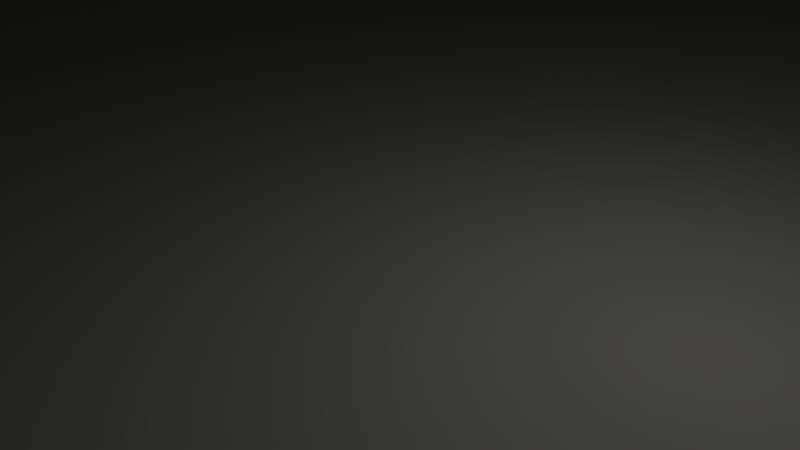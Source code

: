 # Source: Rock_Chunk_01.blend  (saved by Blender 2.76.0; exported with 4.5.12 LTS)
import bpy
from mathutils import Matrix  # noqa: F401  (used for matrix-valued properties, if any)

bpy.ops.wm.read_factory_settings(use_empty=True)
scene = bpy.context.scene
scene.name = 'Scene'

# ---- collections
col_collection_1 = bpy.data.collections.new('Collection 1'); scene.collection.children.link(col_collection_1)

# ---- materials (node trees are filled in below, after node groups)
mat_color_002_002 = bpy.data.materials.new('Color_002.002')
mat_color_002_002.alpha_threshold = 0.0
mat_color_002_002.use_transparent_shadow = False
mat_color_002_002.diffuse_color = (0.7373, 0.7294, 0.6941, 1.0)
mat_color_002_002.specular_color = (0.33, 0.33, 0.33)
mat_color_002_002.roughness = 0.5

# ---- material node trees

# ---- world
world_world = bpy.data.worlds.new('World'); scene.world = world_world
world_world.color = (0.05088, 0.05088, 0.05088)
world_world.use_sun_shadow = False
world_world.sun_shadow_jitter_overblur = 0.0
world_world.cycles.sampling_method = 'MANUAL'
world_world.cycles.sample_map_resolution = 256

# ---- cameras
cam_camera = bpy.data.cameras.new('Camera')
cam_camera.clip_end = 100.0
cam_camera.lens = 35.0
cam_camera.sensor_width = 32.0
cam_camera.sensor_height = 18.0
cam_camera.ortho_scale = 7.314
cam_camera.dof.focus_distance = 0.0
cam_camera.dof.aperture_fstop = 128.0

# ---- lights
light_lamp = bpy.data.lights.new('Lamp', 'POINT')
light_lamp.transmission_factor = 0.0
light_lamp.cutoff_distance = 30.0
light_lamp.energy = 100.0
light_lamp.shadow_buffer_clip_start = 1.001
light_lamp.shadow_soft_size = 0.1
light_lamp.shadow_maximum_resolution = 0.006
light_lamp.use_absolute_resolution = True
light_lamp.cycles.use_multiple_importance_sampling = False

# ---- meshes
me_untitled_023 = bpy.data.meshes.new('Untitled.023')
me_untitled_023.from_pydata([(673.6, 822.1, -245.2), (512.2, 1217.0, 2.002), (673.6, 822.1, 119.4), (-342.7, 1245.0, -134.5), (-430.1, 490.1, 278.0), (-83.04, 1171.0, 355.3), (-680.1, 0.0, 222.3), (-164.5, 1467.0, -367.0), (250.8, 1233.0, -385.5), (307.7, 0.0, -590.8), (-273.5, 0.0, -576.2), (-680.1, 0.0, 222.3), (-342.7, 1245.0, -134.5), (-83.04, 1171.0, 355.3), (-430.1, 490.1, 278.0), (-89.9, 585.3, 483.8), (673.6, 822.1, 119.4), (-96.75, 0.0, 612.3), (929.7, 822.1, -72.72), (929.7, 822.1, -72.72), (878.7, 0.0, -72.72), (673.6, 822.1, -245.2), (-273.5, 0.0, -576.2), (-96.75, 0.0, 612.3), (-680.1, 0.0, 222.3), (307.7, 0.0, -590.8), (485.1, 0.0, 218.4), (485.1, 0.0, -334.1), (878.7, 0.0, -72.72), (512.2, 1243.0, -257.9), (250.8, 1233.0, -385.5), (512.2, 1217.0, 2.002), (-89.9, 585.3, 483.8), (-234.9, 82.03, 706.3), (-96.75, 0.0, 612.3), (-229.3, 562.0, 600.9), (-273.5, 0.0, -576.2), (-342.7, 1245.0, -134.5), (-164.5, 1467.0, -367.0), (512.2, 1243.0, -257.9), (512.2, 1217.0, 2.002), (673.6, 822.1, -245.2), (-430.1, 490.1, 278.0), (-713.3, 82.03, 386.5), (-508.3, 483.9, 432.1), (-680.1, 0.0, 222.3), (250.8, 1233.0, -385.5), (673.6, 822.1, -245.2), (878.7, 0.0, -72.72), (512.2, 1217.0, 2.002), (-83.04, 1171.0, 355.3), (673.6, 822.1, 119.4), (250.8, 1233.0, -385.5), (878.7, 0.0, -72.72), (485.1, 0.0, -334.1), (-229.3, 562.0, 600.9), (-713.3, 82.03, 386.5), (-234.9, 82.03, 706.3), (-508.3, 483.9, 432.1), (-83.04, 1171.0, 355.3), (-164.5, 1467.0, -367.0), (-342.7, 1245.0, -134.5), (673.6, 822.1, 119.4), (-89.9, 585.3, 483.8), (-96.75, 0.0, 612.3), (-83.04, 1171.0, 355.3), (929.7, 822.1, -72.72), (485.1, 0.0, 218.4), (878.7, 0.0, -72.72), (-164.5, 1467.0, -367.0), (307.7, 0.0, -590.8), (-273.5, 0.0, -576.2), (929.7, 822.1, -72.72), (673.6, 822.1, -245.2), (673.6, 822.1, 119.4), (512.2, 1217.0, 2.002), (250.8, 1233.0, -385.5), (-83.04, 1171.0, 355.3), (307.7, 0.0, -590.8), (250.8, 1233.0, -385.5), (485.1, 0.0, -334.1), (929.7, 822.1, -72.72), (-96.75, 0.0, 612.3), (485.1, 0.0, 218.4), (250.8, 1233.0, -385.5), (-164.5, 1467.0, -367.0), (-83.04, 1171.0, 355.3), (512.2, 1243.0, -257.9), (673.6, 822.1, -245.2), (250.8, 1233.0, -385.5), (-229.3, 562.0, 600.9), (-430.1, 490.1, 278.0), (-508.3, 483.9, 432.1), (-89.9, 585.3, 483.8), (-680.1, 0.0, 222.3), (-234.9, 82.03, 706.3), (-713.3, 82.03, 386.5), (-96.75, 0.0, 612.3)], [], [(0, 1, 2), (3, 4, 5), (4, 3, 6), (7, 8, 9), (10, 11, 12), (13, 14, 15), (16, 17, 18), (19, 20, 21), (22, 23, 24), (23, 22, 25), (23, 25, 26), (26, 25, 27), (26, 27, 28), (29, 30, 31), (32, 33, 34), (33, 32, 35), (36, 37, 38), (39, 40, 41), (42, 43, 44), (43, 42, 45), (46, 47, 48), (49, 50, 51), (52, 53, 54), (55, 56, 57), (56, 55, 58), (59, 60, 61), (62, 63, 64), (63, 62, 65), (66, 67, 68), (69, 70, 71), (72, 73, 74), (75, 76, 77), (78, 79, 80), (81, 82, 83), (84, 85, 86), (87, 88, 89), (90, 91, 92), (91, 90, 93), (94, 95, 96), (95, 94, 97)])
me_untitled_023.polygons.foreach_set('use_smooth', [True] * 40)
_uv = me_untitled_023.uv_layers.new(name='UVMap')
_uv.uv.foreach_set('vector', [9.655, 19.94, -0.07883, 36.76, -4.702, 19.94, -11.47, 42.69, 0.7081, 10.89, 10.33, 39.55, 0.7081, 10.89, -11.47, 42.69, -6.222, -9.749, 7.197, 54.61, -9.095, 45.27, -10.93, -3.964, -15.33, -2.202, 19.95, -2.202, 1.404, 47.13, 5.056, 42.79, -7.994, 15.52, 7.644, 19.34, 18.39, 33.88, -17.51, 1.403, 31.0, 33.88, -28.76, 33.14, -27.09, 0.7518, -16.6, 33.14, 10.77, 22.68, 3.809, -24.11, 26.78, -8.752, 3.809, -24.11, 10.77, 22.68, -12.12, 23.26, 3.809, -24.11, -12.12, 23.26, -19.1, -8.6, -19.1, -8.6, -12.12, 23.26, -19.1, 13.15, -19.1, -8.6, -19.1, 13.15, -34.6, 2.863, 8.511, 27.05, -2.545, 24.04, 15.24, 19.28, -14.7, 20.7, -24.64, 0.6244, -18.08, -2.648, -24.64, 0.6244, -14.7, 20.7, -21.87, 19.77, -13.72, -2.872, 2.533, 46.62, -8.938, 55.43, 10.91, 38.58, 0.6807, 37.51, 10.65, 20.83, 17.23, 12.46, 25.94, -5.571, 24.03, 12.18, 25.94, -5.571, 17.23, 12.46, 19.55, -9.194, -7.215, 50.61, -24.55, 34.21, -33.64, 1.4, 17.61, 39.51, -9.624, 37.48, 20.94, 22.39, 0.17, 47.15, -27.23, -1.512, -8.633, -1.512, 5.643, 17.15, -14.89, -2.075, 7.765, -2.075, -14.89, -2.075, 5.643, 17.15, -7.18, 14.03, 9.042, 19.63, -15.38, 38.56, -12.46, 24.39, 22.75, 28.94, -10.51, 19.43, -12.68, -4.063, -10.51, 19.43, 22.75, 28.94, -8.337, 42.92, 31.13, 33.06, 10.24, 0.6737, 29.51, 0.6737, 6.111, 55.08, -12.7, -3.28, 10.2, -3.28, 36.6, 2.863, 26.52, 9.655, 26.52, -4.702, 17.43, 13.82, 0.825, 21.78, 4.268, -10.12, 12.24, -3.049, 6.87, 45.92, -0.03789, -3.049, 31.92, 32.54, -16.67, 0.1756, 11.0, 0.1756, 18.09, 26.55, 9.092, 43.03, -13.69, 22.15, -13.75, 45.99, -19.69, 29.26, -2.303, 45.6, 25.3, 4.238, 15.75, -7.631, 22.48, -8.655, 15.75, -7.631, 25.3, 4.238, 19.19, 8.093, -17.39, 19.58, 7.765, 26.48, -14.89, 26.48, 7.765, 26.48, -17.39, 19.58, 10.23, 19.58])
me_untitled_023.materials.append(mat_color_002_002)
me_untitled_023.use_remesh_preserve_volume = False
me_untitled_023.use_remesh_preserve_attributes = False
me_untitled_023.use_mirror_vertex_groups = False
me_untitled_023.update()
me_untitled_023.normals_split_custom_set([tuple(v) for v in zip(*[iter([0.9258, 0.3779, 0.0, 0.9258, 0.3779, 0.0, 0.9258, 0.3779, 0.0, -0.8025, 0.3548, 0.4796, -0.8025, 0.3548, 0.4796, -0.8025, 0.3548, 0.4796, -0.8025, 0.3548, 0.4796, -0.8025, 0.3548, 0.4796, -0.8025, 0.3548, 0.4796, 0.04983, 0.1663, -0.9848, 0.04983, 0.1663, -0.9848, 0.04983, 0.1663, -0.9848, -0.8856, 0.1107, -0.451, -0.8856, 0.1107, -0.451, -0.8856, 0.1107, -0.451, -0.5461, 0.1858, 0.8169, -0.5461, 0.1858, 0.8169, -0.5461, 0.1858, 0.8169, 0.5981, -0.08258, 0.7971, 0.5981, -0.08258, 0.7971, 0.5981, -0.08258, 0.7971, 0.5583, -0.03464, -0.8289, 0.5583, -0.03464, -0.8289, 0.5583, -0.03464, -0.8289, 0.0, -1.0, 0.0, 0.0, -1.0, 0.0, 0.0, -1.0, 0.0, 0.0, -1.0, 0.0, 0.0, -1.0, 0.0, 0.0, -1.0, 0.0, 0.0, -1.0, 0.0, 0.0, -1.0, 0.0, 0.0, -1.0, 0.0, 0.0, -1.0, 0.0, 0.0, -1.0, 0.0, 0.0, -1.0, 0.0, 0.0, -1.0, 0.0, 0.0, -1.0, 0.0, 0.0, -1.0, 0.0, -0.08486, 0.9916, 0.09717, -0.08486, 0.9916, 0.09717, -0.08486, 0.9916, 0.09717, 0.6187, 0.1615, 0.7688, 0.6187, 0.1615, 0.7688, 0.6187, 0.1615, 0.7688, 0.6187, 0.1615, 0.7688, 0.6187, 0.1615, 0.7688, 0.6187, 0.1615, 0.7688, -0.8447, 0.1366, -0.5175, -0.8447, 0.1366, -0.5175, -0.8447, 0.1366, -0.5175, 0.9328, 0.3588, 0.03516, 0.9328, 0.3588, 0.03516, 0.9328, 0.3588, 0.03516, -0.8022, 0.4533, -0.3886, -0.8022, 0.4533, -0.3886, -0.8022, 0.4533, -0.3886, -0.8022, 0.4533, -0.3886, -0.8022, 0.4533, -0.3886, -0.8022, 0.4533, -0.3886, 0.164, -0.1632, -0.9729, 0.164, -0.1632, -0.9729, 0.164, -0.1632, -0.9729, 0.4397, 0.4159, 0.796, 0.4397, 0.4159, 0.796, 0.4397, 0.4159, 0.796, 0.5519, 0.07026, -0.831, 0.5519, 0.07026, -0.831, 0.5519, 0.07026, -0.831, -0.5461, 0.1858, 0.8169, -0.5461, 0.1858, 0.8169, -0.5461, 0.1858, 0.8169, -0.5461, 0.1858, 0.8169, -0.5461, 0.1858, 0.8169, -0.5461, 0.1858, 0.8169, -0.4869, 0.7873, 0.3782, -0.4869, 0.7873, 0.3782, -0.4869, 0.7873, 0.3782, 0.3725, 0.1948, 0.9073, 0.3725, 0.1948, 0.9073, 0.3725, 0.1948, 0.9073, 0.3725, 0.1948, 0.9073, 0.3725, 0.1948, 0.9073, 0.3725, 0.1948, 0.9073, 0.5943, -0.03687, 0.8034, 0.5943, -0.03687, 0.8034, 0.5943, -0.03687, 0.8034, -0.02481, 0.1429, -0.9894, -0.02481, 0.1429, -0.9894, -0.02481, 0.1429, -0.9894, 0.0, 1.0, 0.0, 0.0, 1.0, 0.0, 0.0, 1.0, 0.0, -0.03908, 0.997, 0.0665, -0.03908, 0.997, 0.0665, -0.03908, 0.997, 0.0665, 0.8155, 0.1315, -0.5636, 0.8155, 0.1315, -0.5636, 0.8155, 0.1315, -0.5636, 0.5605, -0.009847, 0.8281, 0.5605, -0.009847, 0.8281, 0.5605, -0.009847, 0.8281, 0.48, 0.8292, 0.2863, 0.48, 0.8292, 0.2863, 0.48, 0.8292, 0.2863, 0.4302, 0.1382, -0.8921, 0.4302, 0.1382, -0.8921, 0.4302, 0.1382, -0.8921, -0.226, 0.9712, -0.07552, -0.226, 0.9712, -0.07552, -0.226, 0.9712, -0.07552, -0.226, 0.9712, -0.07552, -0.226, 0.9712, -0.07552, -0.226, 0.9712, -0.07552, -0.2601, -0.8838, 0.389, -0.2601, -0.8838, 0.389, -0.2601, -0.8838, 0.389, -0.2601, -0.8838, 0.389, -0.2601, -0.8838, 0.389, -0.2601, -0.8838, 0.389])] * 3)])

# ---- objects
ob_rock_chunk_01_001 = bpy.data.objects.new('Rock_Chunk_01.001', me_untitled_023)
ob_lamp = bpy.data.objects.new('Lamp', light_lamp)
ob_camera = bpy.data.objects.new('Camera', cam_camera)

# ---- transforms, parenting, visibility, modifiers, constraints
ob_rock_chunk_01_001.location = (0.0, 0.0, 0.0)
ob_rock_chunk_01_001.rotation_euler = (1.571, -0.0, 0.0)
ob_rock_chunk_01_001.scale = (0.04368, 0.04368, 0.04368)
ob_rock_chunk_01_001.color = (0.8, 0.8, 0.8, 1.0)
ob_rock_chunk_01_001.lineart.crease_threshold = 0.0
ob_lamp.location = (4.076, 1.005, 5.904)
ob_lamp.rotation_euler = (0.6503, 0.05522, 1.866)
ob_lamp.lock_rotations_4d = False
ob_lamp.empty_display_type = 'ARROWS'
ob_lamp.color = (0.0, 0.0, 0.0, 0.0)
ob_lamp.lineart.crease_threshold = 0.0
ob_camera.location = (7.481, -6.508, 5.344)
ob_camera.rotation_euler = (1.109, 0.01082, 0.8149)
ob_camera.lock_rotations_4d = False
ob_camera.empty_display_type = 'ARROWS'
ob_camera.color = (0.0, 0.0, 0.0, 0.0)
ob_camera.display_type = 'WIRE'
ob_camera.lineart.crease_threshold = 0.0

# ---- collection membership
col_collection_1.objects.link(ob_rock_chunk_01_001)
col_collection_1.objects.link(ob_lamp)
col_collection_1.objects.link(ob_camera)

# ---- scene / render settings (as saved in the file)
scene.camera = ob_camera
scene.frame_start = 1; scene.frame_end = 250; scene.frame_set(1)
scene.render.engine = 'BLENDER_EEVEE_NEXT'
scene.render.resolution_percentage = 50
scene.render.fps = 30
scene.render.dither_intensity = 0.0
scene.cycles.use_denoising = False
scene.cycles.samples = 10
scene.cycles.sampling_pattern = 'TABULATED_SOBOL'
scene.cycles.light_sampling_threshold = 0.0
scene.cycles.use_adaptive_sampling = False
scene.cycles.use_light_tree = False
scene.cycles.blur_glossy = 0.0
scene.cycles.pixel_filter_type = 'GAUSSIAN'
scene.cycles.sample_clamp_indirect = 0.0
scene.view_settings.view_transform = 'Standard'
bpy.context.view_layer.update()
